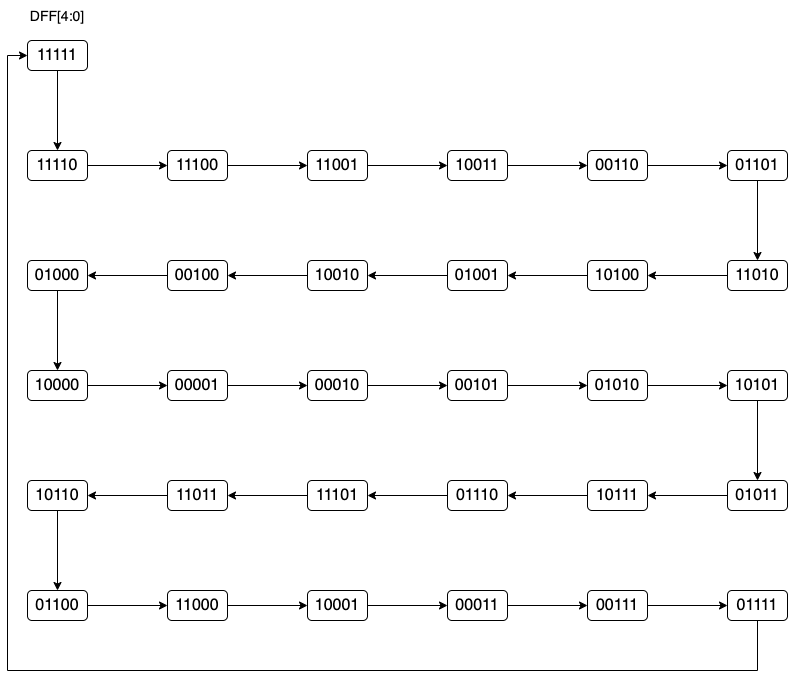

The diagram above was exported from draw.io. Its source (the exported page's mxGraphModel, read from the mxfile embedded in the PNG):
<mxGraphModel dx="946" dy="614" grid="1" gridSize="10" guides="1" tooltips="1" connect="1" arrows="1" fold="1" page="1" pageScale="1" pageWidth="827" pageHeight="1169" math="0" shadow="0">
  <root>
    <mxCell id="0" />
    <mxCell id="1" parent="0" />
    <mxCell id="HgqYg5g8qgq-a61wNRfT-22" value="" style="edgeStyle=orthogonalEdgeStyle;rounded=0;orthogonalLoop=1;jettySize=auto;html=1;" parent="1" source="HgqYg5g8qgq-a61wNRfT-19" target="HgqYg5g8qgq-a61wNRfT-21" edge="1">
      <mxGeometry relative="1" as="geometry" />
    </mxCell>
    <mxCell id="HgqYg5g8qgq-a61wNRfT-94" value="" style="edgeStyle=orthogonalEdgeStyle;rounded=0;orthogonalLoop=1;jettySize=auto;html=1;" parent="1" source="HgqYg5g8qgq-a61wNRfT-93" target="HgqYg5g8qgq-a61wNRfT-19" edge="1">
      <mxGeometry relative="1" as="geometry" />
    </mxCell>
    <mxCell id="HgqYg5g8qgq-a61wNRfT-19" value="&lt;font style=&quot;font-size: 16px&quot;&gt;11110&lt;/font&gt;" style="rounded=1;whiteSpace=wrap;html=1;" parent="1" vertex="1">
      <mxGeometry x="40" y="310" width="60" height="30" as="geometry" />
    </mxCell>
    <mxCell id="HgqYg5g8qgq-a61wNRfT-24" value="" style="edgeStyle=orthogonalEdgeStyle;rounded=0;orthogonalLoop=1;jettySize=auto;html=1;" parent="1" source="HgqYg5g8qgq-a61wNRfT-21" target="HgqYg5g8qgq-a61wNRfT-23" edge="1">
      <mxGeometry relative="1" as="geometry" />
    </mxCell>
    <mxCell id="HgqYg5g8qgq-a61wNRfT-21" value="&lt;font style=&quot;font-size: 16px&quot;&gt;11100&lt;/font&gt;" style="rounded=1;whiteSpace=wrap;html=1;" parent="1" vertex="1">
      <mxGeometry x="180" y="310" width="60" height="30" as="geometry" />
    </mxCell>
    <mxCell id="HgqYg5g8qgq-a61wNRfT-26" value="" style="edgeStyle=orthogonalEdgeStyle;rounded=0;orthogonalLoop=1;jettySize=auto;html=1;" parent="1" source="HgqYg5g8qgq-a61wNRfT-23" target="HgqYg5g8qgq-a61wNRfT-25" edge="1">
      <mxGeometry relative="1" as="geometry" />
    </mxCell>
    <mxCell id="HgqYg5g8qgq-a61wNRfT-23" value="&lt;span style=&quot;font-size: 16px&quot;&gt;11001&lt;/span&gt;" style="rounded=1;whiteSpace=wrap;html=1;" parent="1" vertex="1">
      <mxGeometry x="320" y="310" width="60" height="30" as="geometry" />
    </mxCell>
    <mxCell id="HgqYg5g8qgq-a61wNRfT-28" value="" style="edgeStyle=orthogonalEdgeStyle;rounded=0;orthogonalLoop=1;jettySize=auto;html=1;" parent="1" source="HgqYg5g8qgq-a61wNRfT-25" target="HgqYg5g8qgq-a61wNRfT-27" edge="1">
      <mxGeometry relative="1" as="geometry" />
    </mxCell>
    <mxCell id="HgqYg5g8qgq-a61wNRfT-25" value="&lt;font style=&quot;font-size: 16px&quot;&gt;10011&lt;/font&gt;" style="rounded=1;whiteSpace=wrap;html=1;" parent="1" vertex="1">
      <mxGeometry x="460" y="310" width="60" height="30" as="geometry" />
    </mxCell>
    <mxCell id="HgqYg5g8qgq-a61wNRfT-30" value="" style="edgeStyle=orthogonalEdgeStyle;rounded=0;orthogonalLoop=1;jettySize=auto;html=1;" parent="1" source="HgqYg5g8qgq-a61wNRfT-27" target="HgqYg5g8qgq-a61wNRfT-29" edge="1">
      <mxGeometry relative="1" as="geometry" />
    </mxCell>
    <mxCell id="HgqYg5g8qgq-a61wNRfT-27" value="&lt;font style=&quot;font-size: 16px&quot;&gt;00110&lt;/font&gt;" style="rounded=1;whiteSpace=wrap;html=1;" parent="1" vertex="1">
      <mxGeometry x="600" y="310" width="60" height="30" as="geometry" />
    </mxCell>
    <mxCell id="HgqYg5g8qgq-a61wNRfT-32" value="" style="edgeStyle=orthogonalEdgeStyle;rounded=0;orthogonalLoop=1;jettySize=auto;html=1;" parent="1" source="HgqYg5g8qgq-a61wNRfT-29" target="HgqYg5g8qgq-a61wNRfT-31" edge="1">
      <mxGeometry relative="1" as="geometry" />
    </mxCell>
    <mxCell id="HgqYg5g8qgq-a61wNRfT-29" value="&lt;font style=&quot;font-size: 16px&quot;&gt;01101&lt;/font&gt;" style="rounded=1;whiteSpace=wrap;html=1;" parent="1" vertex="1">
      <mxGeometry x="740" y="310" width="60" height="30" as="geometry" />
    </mxCell>
    <mxCell id="HgqYg5g8qgq-a61wNRfT-34" value="" style="edgeStyle=orthogonalEdgeStyle;rounded=0;orthogonalLoop=1;jettySize=auto;html=1;" parent="1" source="HgqYg5g8qgq-a61wNRfT-31" target="HgqYg5g8qgq-a61wNRfT-33" edge="1">
      <mxGeometry relative="1" as="geometry" />
    </mxCell>
    <mxCell id="HgqYg5g8qgq-a61wNRfT-31" value="&lt;font style=&quot;font-size: 16px&quot;&gt;11010&lt;/font&gt;" style="rounded=1;whiteSpace=wrap;html=1;" parent="1" vertex="1">
      <mxGeometry x="740" y="420" width="60" height="30" as="geometry" />
    </mxCell>
    <mxCell id="HgqYg5g8qgq-a61wNRfT-36" value="" style="edgeStyle=orthogonalEdgeStyle;rounded=0;orthogonalLoop=1;jettySize=auto;html=1;" parent="1" source="HgqYg5g8qgq-a61wNRfT-33" target="HgqYg5g8qgq-a61wNRfT-35" edge="1">
      <mxGeometry relative="1" as="geometry" />
    </mxCell>
    <mxCell id="HgqYg5g8qgq-a61wNRfT-33" value="&lt;font style=&quot;font-size: 16px&quot;&gt;10100&lt;/font&gt;" style="rounded=1;whiteSpace=wrap;html=1;" parent="1" vertex="1">
      <mxGeometry x="600" y="420" width="60" height="30" as="geometry" />
    </mxCell>
    <mxCell id="HgqYg5g8qgq-a61wNRfT-38" value="" style="edgeStyle=orthogonalEdgeStyle;rounded=0;orthogonalLoop=1;jettySize=auto;html=1;" parent="1" source="HgqYg5g8qgq-a61wNRfT-35" target="HgqYg5g8qgq-a61wNRfT-37" edge="1">
      <mxGeometry relative="1" as="geometry" />
    </mxCell>
    <mxCell id="HgqYg5g8qgq-a61wNRfT-35" value="&lt;font style=&quot;font-size: 16px&quot;&gt;01001&lt;/font&gt;" style="rounded=1;whiteSpace=wrap;html=1;" parent="1" vertex="1">
      <mxGeometry x="460" y="420" width="60" height="30" as="geometry" />
    </mxCell>
    <mxCell id="HgqYg5g8qgq-a61wNRfT-40" value="" style="edgeStyle=orthogonalEdgeStyle;rounded=0;orthogonalLoop=1;jettySize=auto;html=1;" parent="1" source="HgqYg5g8qgq-a61wNRfT-37" target="HgqYg5g8qgq-a61wNRfT-39" edge="1">
      <mxGeometry relative="1" as="geometry" />
    </mxCell>
    <mxCell id="HgqYg5g8qgq-a61wNRfT-37" value="&lt;font style=&quot;font-size: 16px&quot;&gt;10010&lt;/font&gt;" style="rounded=1;whiteSpace=wrap;html=1;" parent="1" vertex="1">
      <mxGeometry x="320" y="420" width="60" height="30" as="geometry" />
    </mxCell>
    <mxCell id="HgqYg5g8qgq-a61wNRfT-42" value="" style="edgeStyle=orthogonalEdgeStyle;rounded=0;orthogonalLoop=1;jettySize=auto;html=1;" parent="1" source="HgqYg5g8qgq-a61wNRfT-39" target="HgqYg5g8qgq-a61wNRfT-41" edge="1">
      <mxGeometry relative="1" as="geometry" />
    </mxCell>
    <mxCell id="HgqYg5g8qgq-a61wNRfT-39" value="&lt;font style=&quot;font-size: 16px&quot;&gt;00100&lt;/font&gt;" style="rounded=1;whiteSpace=wrap;html=1;" parent="1" vertex="1">
      <mxGeometry x="180" y="420" width="60" height="30" as="geometry" />
    </mxCell>
    <mxCell id="HgqYg5g8qgq-a61wNRfT-44" value="" style="edgeStyle=orthogonalEdgeStyle;rounded=0;orthogonalLoop=1;jettySize=auto;html=1;" parent="1" source="HgqYg5g8qgq-a61wNRfT-41" target="HgqYg5g8qgq-a61wNRfT-43" edge="1">
      <mxGeometry relative="1" as="geometry" />
    </mxCell>
    <mxCell id="HgqYg5g8qgq-a61wNRfT-41" value="&lt;font style=&quot;font-size: 16px&quot;&gt;01000&lt;/font&gt;" style="rounded=1;whiteSpace=wrap;html=1;" parent="1" vertex="1">
      <mxGeometry x="40" y="420" width="60" height="30" as="geometry" />
    </mxCell>
    <mxCell id="HgqYg5g8qgq-a61wNRfT-46" value="" style="edgeStyle=orthogonalEdgeStyle;rounded=0;orthogonalLoop=1;jettySize=auto;html=1;" parent="1" source="HgqYg5g8qgq-a61wNRfT-43" target="HgqYg5g8qgq-a61wNRfT-45" edge="1">
      <mxGeometry relative="1" as="geometry" />
    </mxCell>
    <mxCell id="HgqYg5g8qgq-a61wNRfT-43" value="&lt;font style=&quot;font-size: 16px&quot;&gt;10000&lt;/font&gt;" style="rounded=1;whiteSpace=wrap;html=1;" parent="1" vertex="1">
      <mxGeometry x="40" y="530" width="60" height="30" as="geometry" />
    </mxCell>
    <mxCell id="HgqYg5g8qgq-a61wNRfT-48" value="" style="edgeStyle=orthogonalEdgeStyle;rounded=0;orthogonalLoop=1;jettySize=auto;html=1;" parent="1" source="HgqYg5g8qgq-a61wNRfT-45" target="HgqYg5g8qgq-a61wNRfT-47" edge="1">
      <mxGeometry relative="1" as="geometry" />
    </mxCell>
    <mxCell id="HgqYg5g8qgq-a61wNRfT-45" value="&lt;font style=&quot;font-size: 16px&quot;&gt;00001&lt;/font&gt;" style="rounded=1;whiteSpace=wrap;html=1;" parent="1" vertex="1">
      <mxGeometry x="180" y="530" width="60" height="30" as="geometry" />
    </mxCell>
    <mxCell id="HgqYg5g8qgq-a61wNRfT-50" value="" style="edgeStyle=orthogonalEdgeStyle;rounded=0;orthogonalLoop=1;jettySize=auto;html=1;" parent="1" source="HgqYg5g8qgq-a61wNRfT-47" target="HgqYg5g8qgq-a61wNRfT-49" edge="1">
      <mxGeometry relative="1" as="geometry" />
    </mxCell>
    <mxCell id="HgqYg5g8qgq-a61wNRfT-47" value="&lt;font style=&quot;font-size: 16px&quot;&gt;00010&lt;/font&gt;" style="rounded=1;whiteSpace=wrap;html=1;" parent="1" vertex="1">
      <mxGeometry x="320" y="530" width="60" height="30" as="geometry" />
    </mxCell>
    <mxCell id="HgqYg5g8qgq-a61wNRfT-52" value="" style="edgeStyle=orthogonalEdgeStyle;rounded=0;orthogonalLoop=1;jettySize=auto;html=1;" parent="1" source="HgqYg5g8qgq-a61wNRfT-49" target="HgqYg5g8qgq-a61wNRfT-51" edge="1">
      <mxGeometry relative="1" as="geometry" />
    </mxCell>
    <mxCell id="HgqYg5g8qgq-a61wNRfT-49" value="&lt;font style=&quot;font-size: 16px&quot;&gt;00101&lt;/font&gt;" style="rounded=1;whiteSpace=wrap;html=1;" parent="1" vertex="1">
      <mxGeometry x="460" y="530" width="60" height="30" as="geometry" />
    </mxCell>
    <mxCell id="HgqYg5g8qgq-a61wNRfT-54" value="" style="edgeStyle=orthogonalEdgeStyle;rounded=0;orthogonalLoop=1;jettySize=auto;html=1;" parent="1" source="HgqYg5g8qgq-a61wNRfT-51" target="HgqYg5g8qgq-a61wNRfT-53" edge="1">
      <mxGeometry relative="1" as="geometry" />
    </mxCell>
    <mxCell id="HgqYg5g8qgq-a61wNRfT-51" value="&lt;font style=&quot;font-size: 16px&quot;&gt;01010&lt;/font&gt;" style="rounded=1;whiteSpace=wrap;html=1;" parent="1" vertex="1">
      <mxGeometry x="600" y="530" width="60" height="30" as="geometry" />
    </mxCell>
    <mxCell id="HgqYg5g8qgq-a61wNRfT-56" value="" style="edgeStyle=orthogonalEdgeStyle;rounded=0;orthogonalLoop=1;jettySize=auto;html=1;" parent="1" source="HgqYg5g8qgq-a61wNRfT-53" target="HgqYg5g8qgq-a61wNRfT-55" edge="1">
      <mxGeometry relative="1" as="geometry" />
    </mxCell>
    <mxCell id="HgqYg5g8qgq-a61wNRfT-53" value="&lt;font style=&quot;font-size: 16px&quot;&gt;10101&lt;/font&gt;" style="rounded=1;whiteSpace=wrap;html=1;" parent="1" vertex="1">
      <mxGeometry x="740" y="530" width="60" height="30" as="geometry" />
    </mxCell>
    <mxCell id="HgqYg5g8qgq-a61wNRfT-58" value="" style="edgeStyle=orthogonalEdgeStyle;rounded=0;orthogonalLoop=1;jettySize=auto;html=1;" parent="1" source="HgqYg5g8qgq-a61wNRfT-55" target="HgqYg5g8qgq-a61wNRfT-57" edge="1">
      <mxGeometry relative="1" as="geometry" />
    </mxCell>
    <mxCell id="HgqYg5g8qgq-a61wNRfT-55" value="&lt;font style=&quot;font-size: 16px&quot;&gt;01011&lt;/font&gt;" style="rounded=1;whiteSpace=wrap;html=1;" parent="1" vertex="1">
      <mxGeometry x="740" y="640" width="60" height="30" as="geometry" />
    </mxCell>
    <mxCell id="HgqYg5g8qgq-a61wNRfT-60" value="" style="edgeStyle=orthogonalEdgeStyle;rounded=0;orthogonalLoop=1;jettySize=auto;html=1;" parent="1" source="HgqYg5g8qgq-a61wNRfT-57" target="HgqYg5g8qgq-a61wNRfT-59" edge="1">
      <mxGeometry relative="1" as="geometry" />
    </mxCell>
    <mxCell id="HgqYg5g8qgq-a61wNRfT-57" value="&lt;span style=&quot;font-size: 16px&quot;&gt;10111&lt;/span&gt;" style="rounded=1;whiteSpace=wrap;html=1;" parent="1" vertex="1">
      <mxGeometry x="600" y="640" width="60" height="30" as="geometry" />
    </mxCell>
    <mxCell id="HgqYg5g8qgq-a61wNRfT-62" value="" style="edgeStyle=orthogonalEdgeStyle;rounded=0;orthogonalLoop=1;jettySize=auto;html=1;" parent="1" source="HgqYg5g8qgq-a61wNRfT-59" target="HgqYg5g8qgq-a61wNRfT-61" edge="1">
      <mxGeometry relative="1" as="geometry" />
    </mxCell>
    <mxCell id="HgqYg5g8qgq-a61wNRfT-59" value="&lt;font style=&quot;font-size: 16px&quot;&gt;01110&lt;/font&gt;" style="rounded=1;whiteSpace=wrap;html=1;" parent="1" vertex="1">
      <mxGeometry x="460" y="640" width="60" height="30" as="geometry" />
    </mxCell>
    <mxCell id="HgqYg5g8qgq-a61wNRfT-64" value="" style="edgeStyle=orthogonalEdgeStyle;rounded=0;orthogonalLoop=1;jettySize=auto;html=1;" parent="1" source="HgqYg5g8qgq-a61wNRfT-61" target="HgqYg5g8qgq-a61wNRfT-63" edge="1">
      <mxGeometry relative="1" as="geometry" />
    </mxCell>
    <mxCell id="HgqYg5g8qgq-a61wNRfT-61" value="&lt;font style=&quot;font-size: 16px&quot;&gt;11101&lt;/font&gt;" style="rounded=1;whiteSpace=wrap;html=1;" parent="1" vertex="1">
      <mxGeometry x="320" y="640" width="60" height="30" as="geometry" />
    </mxCell>
    <mxCell id="HgqYg5g8qgq-a61wNRfT-66" value="" style="edgeStyle=orthogonalEdgeStyle;rounded=0;orthogonalLoop=1;jettySize=auto;html=1;" parent="1" source="HgqYg5g8qgq-a61wNRfT-63" target="HgqYg5g8qgq-a61wNRfT-65" edge="1">
      <mxGeometry relative="1" as="geometry" />
    </mxCell>
    <mxCell id="HgqYg5g8qgq-a61wNRfT-63" value="&lt;font style=&quot;font-size: 16px&quot;&gt;11011&lt;/font&gt;" style="rounded=1;whiteSpace=wrap;html=1;" parent="1" vertex="1">
      <mxGeometry x="180" y="640" width="60" height="30" as="geometry" />
    </mxCell>
    <mxCell id="HgqYg5g8qgq-a61wNRfT-68" value="" style="edgeStyle=orthogonalEdgeStyle;rounded=0;orthogonalLoop=1;jettySize=auto;html=1;" parent="1" source="HgqYg5g8qgq-a61wNRfT-65" target="HgqYg5g8qgq-a61wNRfT-67" edge="1">
      <mxGeometry relative="1" as="geometry" />
    </mxCell>
    <mxCell id="HgqYg5g8qgq-a61wNRfT-65" value="&lt;font style=&quot;font-size: 16px&quot;&gt;10110&lt;/font&gt;" style="rounded=1;whiteSpace=wrap;html=1;" parent="1" vertex="1">
      <mxGeometry x="40" y="640" width="60" height="30" as="geometry" />
    </mxCell>
    <mxCell id="HgqYg5g8qgq-a61wNRfT-70" value="" style="edgeStyle=orthogonalEdgeStyle;rounded=0;orthogonalLoop=1;jettySize=auto;html=1;" parent="1" source="HgqYg5g8qgq-a61wNRfT-67" target="HgqYg5g8qgq-a61wNRfT-69" edge="1">
      <mxGeometry relative="1" as="geometry" />
    </mxCell>
    <mxCell id="HgqYg5g8qgq-a61wNRfT-67" value="&lt;font style=&quot;font-size: 16px&quot;&gt;01100&lt;/font&gt;" style="rounded=1;whiteSpace=wrap;html=1;" parent="1" vertex="1">
      <mxGeometry x="40" y="750" width="60" height="30" as="geometry" />
    </mxCell>
    <mxCell id="HgqYg5g8qgq-a61wNRfT-72" value="" style="edgeStyle=orthogonalEdgeStyle;rounded=0;orthogonalLoop=1;jettySize=auto;html=1;" parent="1" source="HgqYg5g8qgq-a61wNRfT-69" target="HgqYg5g8qgq-a61wNRfT-71" edge="1">
      <mxGeometry relative="1" as="geometry" />
    </mxCell>
    <mxCell id="HgqYg5g8qgq-a61wNRfT-69" value="&lt;font style=&quot;font-size: 16px&quot;&gt;11000&lt;/font&gt;" style="rounded=1;whiteSpace=wrap;html=1;" parent="1" vertex="1">
      <mxGeometry x="180" y="750" width="60" height="30" as="geometry" />
    </mxCell>
    <mxCell id="HgqYg5g8qgq-a61wNRfT-74" value="" style="edgeStyle=orthogonalEdgeStyle;rounded=0;orthogonalLoop=1;jettySize=auto;html=1;" parent="1" source="HgqYg5g8qgq-a61wNRfT-71" target="HgqYg5g8qgq-a61wNRfT-73" edge="1">
      <mxGeometry relative="1" as="geometry" />
    </mxCell>
    <mxCell id="HgqYg5g8qgq-a61wNRfT-71" value="&lt;font style=&quot;font-size: 16px&quot;&gt;10001&lt;/font&gt;" style="rounded=1;whiteSpace=wrap;html=1;" parent="1" vertex="1">
      <mxGeometry x="320" y="750" width="60" height="30" as="geometry" />
    </mxCell>
    <mxCell id="HgqYg5g8qgq-a61wNRfT-76" value="" style="edgeStyle=orthogonalEdgeStyle;rounded=0;orthogonalLoop=1;jettySize=auto;html=1;" parent="1" source="HgqYg5g8qgq-a61wNRfT-73" target="HgqYg5g8qgq-a61wNRfT-75" edge="1">
      <mxGeometry relative="1" as="geometry" />
    </mxCell>
    <mxCell id="HgqYg5g8qgq-a61wNRfT-73" value="&lt;font style=&quot;font-size: 16px&quot;&gt;00011&lt;/font&gt;" style="rounded=1;whiteSpace=wrap;html=1;" parent="1" vertex="1">
      <mxGeometry x="460" y="750" width="60" height="30" as="geometry" />
    </mxCell>
    <mxCell id="HgqYg5g8qgq-a61wNRfT-78" value="" style="edgeStyle=orthogonalEdgeStyle;rounded=0;orthogonalLoop=1;jettySize=auto;html=1;" parent="1" source="HgqYg5g8qgq-a61wNRfT-75" target="HgqYg5g8qgq-a61wNRfT-77" edge="1">
      <mxGeometry relative="1" as="geometry" />
    </mxCell>
    <mxCell id="HgqYg5g8qgq-a61wNRfT-75" value="&lt;font style=&quot;font-size: 16px&quot;&gt;00111&lt;/font&gt;" style="rounded=1;whiteSpace=wrap;html=1;" parent="1" vertex="1">
      <mxGeometry x="600" y="750" width="60" height="30" as="geometry" />
    </mxCell>
    <mxCell id="6cH88wKeBickzbt91rdi-3" style="edgeStyle=orthogonalEdgeStyle;rounded=0;orthogonalLoop=1;jettySize=auto;html=1;entryX=0;entryY=0.5;entryDx=0;entryDy=0;" edge="1" parent="1" source="HgqYg5g8qgq-a61wNRfT-77" target="HgqYg5g8qgq-a61wNRfT-93">
      <mxGeometry relative="1" as="geometry">
        <Array as="points">
          <mxPoint x="770" y="830" />
          <mxPoint x="20" y="830" />
          <mxPoint x="20" y="215" />
        </Array>
      </mxGeometry>
    </mxCell>
    <mxCell id="HgqYg5g8qgq-a61wNRfT-77" value="&lt;font style=&quot;font-size: 16px&quot;&gt;01111&lt;/font&gt;" style="rounded=1;whiteSpace=wrap;html=1;" parent="1" vertex="1">
      <mxGeometry x="740" y="750" width="60" height="30" as="geometry" />
    </mxCell>
    <mxCell id="HgqYg5g8qgq-a61wNRfT-93" value="&lt;font style=&quot;font-size: 16px&quot;&gt;11111&lt;/font&gt;" style="rounded=1;whiteSpace=wrap;html=1;" parent="1" vertex="1">
      <mxGeometry x="40" y="200" width="60" height="30" as="geometry" />
    </mxCell>
    <mxCell id="6cH88wKeBickzbt91rdi-4" value="&lt;font style=&quot;font-size: 14px&quot;&gt;DFF[4:0]&lt;/font&gt;" style="text;html=1;strokeColor=none;fillColor=none;align=center;verticalAlign=middle;whiteSpace=wrap;rounded=0;" vertex="1" parent="1">
      <mxGeometry x="40" y="160" width="60" height="30" as="geometry" />
    </mxCell>
  </root>
</mxGraphModel>